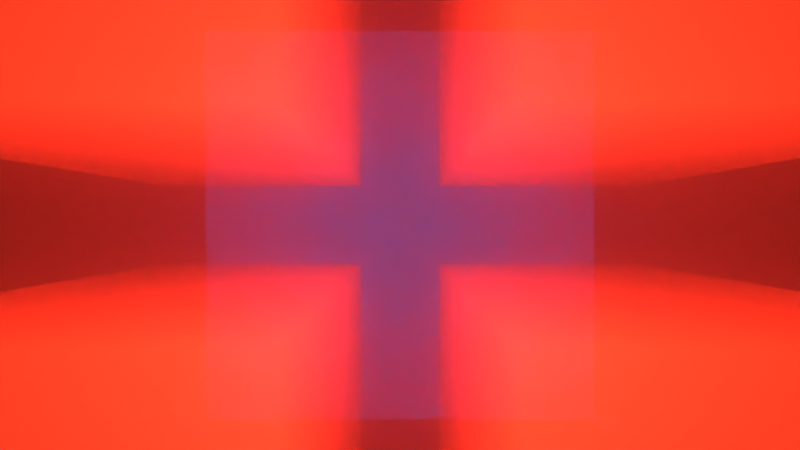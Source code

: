 # Source: Scifi_Infinite_Loop.blend  (saved by Blender 2.93.20; exported with 4.5.12 LTS)
import bpy
from mathutils import Matrix  # noqa: F401  (used for matrix-valued properties, if any)

bpy.ops.wm.read_factory_settings(use_empty=True)
scene = bpy.context.scene
scene.name = 'Scene'

# ---- collections
col_collection = bpy.data.collections.new('Collection'); scene.collection.children.link(col_collection)
col_run = bpy.data.collections.new('Run'); scene.collection.children.link(col_run)

# ---- images (referenced by path relative to the original .blend; pixels are not part of the script)
import os
ASSET_DIR = os.environ.get("B2B_ASSET_DIR", "")  # directory of the original .blend (textures are referenced by path, not embedded)
HERE = os.path.dirname(os.path.abspath(__file__))  # packed textures are extracted next to this script under _unpacked/

def load_image(name, relpath, width, height, colorspace="sRGB"):
    """Load a texture the original file referenced (path relative to the .blend, or extracted next to this script)."""
    p = next((c for c in (os.path.join(HERE, relpath), os.path.join(ASSET_DIR, relpath)) if relpath and os.path.exists(c)), "")
    if p:
        img = bpy.data.images.load(p, check_existing=True)
        img.name = name
    else:  # same state as the original file: an image datablock whose file is absent (Cycles renders it pink)
        img = bpy.data.images.new(name, width, height)
        img.source = "FILE"
        img.filepath = "//" + (relpath or name)
    img.colorspace_settings.name = colorspace
    return img
img_js_classic_2021_07_22_18_07_33_png = load_image('JS-Classic-2021-07-22-18-07-33.png', 'JS-Classic-2021-07-22-18-07-33.png', 1024, 1024, 'sRGB')
img_js_dotgrid_2021_07_22_18_08_26_png = load_image('JS-dotGrid-2021-07-22-18-08-26.png', 'JS-dotGrid-2021-07-22-18-08-26.png', 1024, 1024, 'sRGB')

# ---- materials (node trees are filled in below, after node groups)
mat_material_001 = bpy.data.materials.new('Material.001')
mat_material_001.surface_render_method = 'BLENDED'
mat_material_001.blend_method = 'BLEND'
mat_material_001.use_transparent_shadow = False
mat_material_002 = bpy.data.materials.new('Material.002')
mat_material_002.use_transparent_shadow = False
mat_material_003 = bpy.data.materials.new('Material.003')
mat_material_003.surface_render_method = 'BLENDED'
mat_material_003.blend_method = 'BLEND'
mat_material_003.use_transparent_shadow = False

# ---- material node trees
mat_material_001.use_nodes = True; mat_material_001.node_tree.nodes.clear()
_N = mat_material_001.node_tree.nodes; _L = mat_material_001.node_tree.links
n0 = _N.new('ShaderNodeOutputMaterial'); n0.name = 'Material Output'; n0.location = (917, 337)
n1 = _N.new('ShaderNodeMapping'); n1.name = 'Mapping.001'; n1.location = (-668, 318)
n1.width = 240
n2 = _N.new('ShaderNodeTexCoord'); n2.name = 'Texture Coordinate.001'; n2.location = (-868, 301)
n3 = _N.new('ShaderNodeTexImage'); n3.name = 'Image Texture.001'; n3.location = (-368, 289)
n3.image = img_js_classic_2021_07_22_18_07_33_png
n4 = _N.new('ShaderNodeBsdfTransparent'); n4.name = 'Transparent BSDF'; n4.location = (195, 209)
n5 = _N.new('ShaderNodeMixShader'); n5.name = 'Mix Shader'; n5.location = (637, 296)
n6 = _N.new('ShaderNodeEmission'); n6.name = 'Emission'; n6.location = (340, 75)
n6.inputs[1].default_value = 30.5
n7 = _N.new('ShaderNodeValToRGB'); n7.name = 'ColorRamp'; n7.location = (62, 5)
while len(n7.color_ramp.elements) > 1: n7.color_ramp.elements.remove(n7.color_ramp.elements[-1])
n7.color_ramp.elements[0].position = 0.0; n7.color_ramp.elements[0].color = (1.0, 0.0004373, 0.0, 1.0)
_e = n7.color_ramp.elements.new(1.0); _e.color = (1.0, 0.142, 0.04229, 1.0)
_L.new(n1.outputs[0], n3.inputs[0])
_L.new(n2.outputs[2], n1.inputs[0])
_L.new(n5.outputs[0], n0.inputs[0])
_L.new(n4.outputs[0], n5.inputs[1])
_L.new(n6.outputs[0], n5.inputs[2])
_L.new(n3.outputs[0], n5.inputs[0])
_L.new(n7.outputs[0], n6.inputs[0])
_L.new(n3.outputs[0], n7.inputs[0])
n0.is_active_output = True
mat_material_002.use_nodes = True; mat_material_002.node_tree.nodes.clear()
_N = mat_material_002.node_tree.nodes; _L = mat_material_002.node_tree.links
n0 = _N.new('ShaderNodeOutputMaterial'); n0.name = 'Material Output'; n0.location = (300, 300)
n1 = _N.new('ShaderNodeVolumePrincipled'); n1.name = 'Principled Volume'; n1.location = (-77, 282)
n1.inputs[2].default_value = 1.4
_L.new(n1.outputs[0], n0.inputs[1])
n0.is_active_output = True
mat_material_003.use_nodes = True; mat_material_003.node_tree.nodes.clear()
_N = mat_material_003.node_tree.nodes; _L = mat_material_003.node_tree.links
n0 = _N.new('ShaderNodeOutputMaterial'); n0.name = 'Material Output'; n0.location = (300, 300)
n1 = _N.new('ShaderNodeMapping'); n1.name = 'Mapping.001'; n1.location = (-1211, 301)
n1.width = 240
n2 = _N.new('ShaderNodeTexCoord'); n2.name = 'Texture Coordinate.001'; n2.location = (-1411, 284)
n3 = _N.new('ShaderNodeTexImage'); n3.name = 'Image Texture.001'; n3.location = (-911, 272)
n3.image = img_js_dotgrid_2021_07_22_18_08_26_png
n4 = _N.new('ShaderNodeBsdfTransparent'); n4.name = 'Transparent BSDF'; n4.location = (-349, 192)
n5 = _N.new('ShaderNodeMixShader'); n5.name = 'Mix Shader'; n5.location = (94, 279)
n6 = _N.new('ShaderNodeEmission'); n6.name = 'Emission'; n6.location = (-203, 58)
n6.inputs[1].default_value = 54.2
n7 = _N.new('ShaderNodeValToRGB'); n7.name = 'ColorRamp'; n7.location = (-481, -13)
while len(n7.color_ramp.elements) > 1: n7.color_ramp.elements.remove(n7.color_ramp.elements[-1])
n7.color_ramp.elements[0].position = 0.0; n7.color_ramp.elements[0].color = (0.0, 0.002967, 1.0, 1.0)
_e = n7.color_ramp.elements.new(1.0); _e.color = (0.0, 0.874, 1.0, 1.0)
_L.new(n1.outputs[0], n3.inputs[0])
_L.new(n2.outputs[2], n1.inputs[0])
_L.new(n4.outputs[0], n5.inputs[1])
_L.new(n6.outputs[0], n5.inputs[2])
_L.new(n3.outputs[0], n5.inputs[0])
_L.new(n7.outputs[0], n6.inputs[0])
_L.new(n3.outputs[0], n7.inputs[0])
_L.new(n5.outputs[0], n0.inputs[0])
n0.is_active_output = True

# ---- world
world_world = bpy.data.worlds.new('World'); scene.world = world_world
world_world.use_nodes = True; world_world.node_tree.nodes.clear()
_N = world_world.node_tree.nodes; _L = world_world.node_tree.links
n0 = _N.new('ShaderNodeOutputWorld'); n0.name = 'World Output'; n0.location = (300, 300)
n1 = _N.new('ShaderNodeBackground'); n1.name = 'Background'; n1.location = (10, 300)
n1.inputs[0].default_value = (0.0, 0.0, 0.0, 1.0)
_L.new(n1.outputs[0], n0.inputs[0])
n0.is_active_output = True
world_world.color = (0.05088, 0.05088, 0.05088)
world_world.use_sun_shadow = False
world_world.sun_shadow_jitter_overblur = 0.0

# ---- cameras
cam_camera_001 = bpy.data.cameras.new('Camera.001')
cam_camera_001.lens = 13.0

# ---- meshes
me_cube_001 = bpy.data.meshes.new('Cube.001')
me_cube_001.from_pydata([(-1.0, -1.0, -1.0), (-1.0, -1.0, 1.0), (-1.0, 1.0, -1.0), (-1.0, 1.0, 1.0), (1.0, -1.0, -1.0), (1.0, -1.0, 1.0), (1.0, 1.0, -1.0), (1.0, 1.0, 1.0)], [], [(0, 1, 3, 2), (2, 3, 7, 6), (6, 7, 5, 4), (4, 5, 1, 0), (2, 6, 4, 0), (7, 3, 1, 5)])
_uv = me_cube_001.uv_layers.new(name='UVMap')
_uv.uv.foreach_set('vector', [0.0, 0.0, 0.0, 1.0, 1.0, 1.0, 1.0, 0.0, 0.0, 0.0, 0.0, 1.0, 1.0, 1.0, 1.0, 0.0, 1.0, 0.0, 1.0, 1.0, 0.0, 1.0, 0.0, 0.0, 1.0, 0.0, 1.0, 1.0, 0.0, 1.0, 0.0, 0.0, 0.0, 1.0, 1.0, 1.0, 1.0, 0.0, 0.0, 0.0, 1.0, 1.0, 0.0, 1.0, 0.0, 0.0, 1.0, 0.0])
me_cube_001.materials.append(mat_material_001)
me_cube_001.use_remesh_fix_poles = True
me_cube_001.use_remesh_preserve_attributes = False
me_cube_001.use_mirror_vertex_groups = False
me_cube_001.update()
me_cube_026 = bpy.data.meshes.new('Cube.026')
me_cube_026.from_pydata([(-1.0, -1.0, -1.0), (-1.0, -1.0, 1.0), (-1.0, 1.0, -1.0), (-1.0, 1.0, 1.0), (1.0, -1.0, -1.0), (1.0, -1.0, 1.0), (1.0, 1.0, -1.0), (1.0, 1.0, 1.0)], [], [(0, 1, 3, 2), (2, 3, 7, 6), (6, 7, 5, 4), (4, 5, 1, 0), (2, 6, 4, 0), (7, 3, 1, 5)])
_uv = me_cube_026.uv_layers.new(name='UVMap')
_uv.uv.foreach_set('vector', [0.375, 0.0, 0.625, 0.0, 0.625, 0.25, 0.375, 0.25, 0.375, 0.25, 0.625, 0.25, 0.625, 0.5, 0.375, 0.5, 0.375, 0.5, 0.625, 0.5, 0.625, 0.75, 0.375, 0.75, 0.375, 0.75, 0.625, 0.75, 0.625, 1.0, 0.375, 1.0, 0.125, 0.5, 0.375, 0.5, 0.375, 0.75, 0.125, 0.75, 0.625, 0.5, 0.875, 0.5, 0.875, 0.75, 0.625, 0.75])
me_cube_026.materials.append(mat_material_002)
me_cube_026.use_remesh_fix_poles = True
me_cube_026.use_remesh_preserve_attributes = False
me_cube_026.use_mirror_vertex_groups = False
me_cube_026.update()
me_plane_001 = bpy.data.meshes.new('Plane.001')
me_plane_001.from_pydata([(-1.0, -1.0, 0.0), (1.0, -1.0, 0.0), (-1.0, 1.0, 0.0), (1.0, 1.0, 0.0)], [], [(0, 1, 3, 2)])
_uv = me_plane_001.uv_layers.new(name='UVMap')
_uv.uv.foreach_set('vector', [0.0, 0.0, 1.0, 0.0, 1.0, 1.0, 0.0, 1.0])
me_plane_001.materials.append(mat_material_003)
me_plane_001.use_remesh_fix_poles = True
me_plane_001.use_remesh_preserve_attributes = False
me_plane_001.use_mirror_vertex_groups = False
me_plane_001.update()

# ---- objects
ob_run = bpy.data.objects.new('Run', None)
ob_run_001 = bpy.data.objects.new('Run.001', None)
ob_camera = bpy.data.objects.new('Camera', cam_camera_001)
ob_cube = bpy.data.objects.new('Cube', me_cube_001)
ob_cube_001 = bpy.data.objects.new('Cube.001', me_cube_001)
ob_cube_002 = bpy.data.objects.new('Cube.002', me_cube_001)
ob_cube_003 = bpy.data.objects.new('Cube.003', me_cube_001)
ob_cube_004 = bpy.data.objects.new('Cube.004', me_cube_001)
ob_cube_005 = bpy.data.objects.new('Cube.005', me_cube_001)
ob_cube_006 = bpy.data.objects.new('Cube.006', me_cube_001)
ob_cube_007 = bpy.data.objects.new('Cube.007', me_cube_001)
ob_cube_008 = bpy.data.objects.new('Cube.008', me_cube_001)
ob_cube_009 = bpy.data.objects.new('Cube.009', me_cube_001)
ob_cube_010 = bpy.data.objects.new('Cube.010', me_cube_001)
ob_cube_011 = bpy.data.objects.new('Cube.011', me_cube_001)
ob_cube_012 = bpy.data.objects.new('Cube.012', me_cube_001)
ob_cube_013 = bpy.data.objects.new('Cube.013', me_cube_001)
ob_cube_014 = bpy.data.objects.new('Cube.014', me_cube_001)
ob_cube_015 = bpy.data.objects.new('Cube.015', me_cube_001)
ob_cube_016 = bpy.data.objects.new('Cube.016', me_cube_001)
ob_cube_017 = bpy.data.objects.new('Cube.017', me_cube_001)
ob_cube_018 = bpy.data.objects.new('Cube.018', me_cube_001)
ob_cube_019 = bpy.data.objects.new('Cube.019', me_cube_001)
ob_cube_020 = bpy.data.objects.new('Cube.020', me_cube_026)
ob_plane = bpy.data.objects.new('Plane', me_plane_001)
ob_plane_001 = bpy.data.objects.new('Plane.001', me_plane_001)
ob_plane_002 = bpy.data.objects.new('Plane.002', me_plane_001)
ob_plane_003 = bpy.data.objects.new('Plane.003', me_plane_001)
ob_plane_008 = bpy.data.objects.new('Plane.008', me_plane_001)

# ---- transforms, parenting, visibility, modifiers, constraints
ob_run.location = (0.0, 16.0, 0.0)
ob_run.instance_type = 'COLLECTION'
ob_run.lineart.crease_threshold = 0.0
ob_run_001.location = (0.0, 32.0, 0.0)
ob_run_001.instance_type = 'COLLECTION'
ob_run_001.lineart.crease_threshold = 0.0
ob_camera.location = (0.0, -7.936, 0.0)
ob_camera.rotation_euler = (1.571, 0.0002984, -0.0)
ob_camera.lineart.crease_threshold = 0.0
ob_cube.location = (1.4, -6.0, -1.4)
ob_cube.lineart.crease_threshold = 0.0
ob_cube_001.location = (-1.4, -6.0, -1.4)
ob_cube_001.lineart.crease_threshold = 0.0
ob_cube_002.location = (-1.4, -6.0, 1.4)
ob_cube_002.lineart.crease_threshold = 0.0
ob_cube_003.location = (1.4, -6.0, 1.4)
ob_cube_003.lineart.crease_threshold = 0.0
ob_cube_004.location = (1.4, -3.0, -1.4)
ob_cube_004.lineart.crease_threshold = 0.0
ob_cube_005.location = (-1.4, -3.0, -1.4)
ob_cube_005.lineart.crease_threshold = 0.0
ob_cube_006.location = (-1.4, -3.0, 1.4)
ob_cube_006.lineart.crease_threshold = 0.0
ob_cube_007.location = (1.4, -3.0, 1.4)
ob_cube_007.lineart.crease_threshold = 0.0
ob_cube_008.location = (1.4, 0.0, -1.4)
ob_cube_008.lineart.crease_threshold = 0.0
ob_cube_009.location = (-1.4, 0.0, -1.4)
ob_cube_009.lineart.crease_threshold = 0.0
ob_cube_010.location = (-1.4, 0.0, 1.4)
ob_cube_010.lineart.crease_threshold = 0.0
ob_cube_011.location = (1.4, 0.0, 1.4)
ob_cube_011.lineart.crease_threshold = 0.0
ob_cube_012.location = (1.4, 3.0, -1.4)
ob_cube_012.lineart.crease_threshold = 0.0
ob_cube_013.location = (-1.4, 3.0, -1.4)
ob_cube_013.lineart.crease_threshold = 0.0
ob_cube_014.location = (-1.4, 3.0, 1.4)
ob_cube_014.lineart.crease_threshold = 0.0
ob_cube_015.location = (1.4, 3.0, 1.4)
ob_cube_015.lineart.crease_threshold = 0.0
ob_cube_016.location = (1.4, 6.0, -1.4)
ob_cube_016.lineart.crease_threshold = 0.0
ob_cube_017.location = (-1.4, 6.0, -1.4)
ob_cube_017.lineart.crease_threshold = 0.0
ob_cube_018.location = (-1.4, 6.0, 1.4)
ob_cube_018.lineart.crease_threshold = 0.0
ob_cube_019.location = (1.4, 6.0, 1.4)
ob_cube_019.lineart.crease_threshold = 0.0
ob_cube_020.location = (0.0, 0.0, 0.0)
ob_cube_020.scale = (8.0, 8.0, 8.0)
ob_cube_020.display_type = 'WIRE'
ob_cube_020.lineart.crease_threshold = 0.0
ob_plane.location = (0.0, -4.5, 0.0)
ob_plane.rotation_euler = (1.571, -0.0, 0.0)
ob_plane.scale = (2.31, 2.31, 2.31)
ob_plane.lineart.crease_threshold = 0.0
ob_plane_001.location = (0.0, -1.5, 0.0)
ob_plane_001.rotation_euler = (1.571, -0.0, 0.0)
ob_plane_001.scale = (2.31, 2.31, 2.31)
ob_plane_001.lineart.crease_threshold = 0.0
ob_plane_002.location = (0.0, 1.5, 0.0)
ob_plane_002.rotation_euler = (1.571, -0.0, 0.0)
ob_plane_002.scale = (2.31, 2.31, 2.31)
ob_plane_002.lineart.crease_threshold = 0.0
ob_plane_003.location = (0.0, 4.5, 0.0)
ob_plane_003.rotation_euler = (1.571, -0.0, 0.0)
ob_plane_003.scale = (2.31, 2.31, 2.31)
ob_plane_003.lineart.crease_threshold = 0.0
ob_plane_008.location = (0.0, 7.5, 0.0)
ob_plane_008.rotation_euler = (1.571, -0.0, 0.0)
ob_plane_008.scale = (2.31, 2.31, 2.31)
ob_plane_008.lineart.crease_threshold = 0.0
ob_run.instance_collection = col_run
ob_run_001.instance_collection = col_run

# ---- collection membership
col_collection.objects.link(ob_run)
col_collection.objects.link(ob_run_001)
col_collection.objects.link(ob_camera)
col_run.objects.link(ob_cube)
col_run.objects.link(ob_cube_001)
col_run.objects.link(ob_cube_002)
col_run.objects.link(ob_cube_003)
col_run.objects.link(ob_cube_004)
col_run.objects.link(ob_cube_005)
col_run.objects.link(ob_cube_006)
col_run.objects.link(ob_cube_007)
col_run.objects.link(ob_cube_008)
col_run.objects.link(ob_cube_009)
col_run.objects.link(ob_cube_010)
col_run.objects.link(ob_cube_011)
col_run.objects.link(ob_cube_012)
col_run.objects.link(ob_cube_013)
col_run.objects.link(ob_cube_014)
col_run.objects.link(ob_cube_015)
col_run.objects.link(ob_cube_016)
col_run.objects.link(ob_cube_017)
col_run.objects.link(ob_cube_018)
col_run.objects.link(ob_cube_019)
col_run.objects.link(ob_cube_020)
col_run.objects.link(ob_plane)
col_run.objects.link(ob_plane_001)
col_run.objects.link(ob_plane_002)
col_run.objects.link(ob_plane_003)
col_run.objects.link(ob_plane_008)

# ---- scene / render settings (as saved in the file)
scene.camera = ob_camera
scene.frame_start = 1; scene.frame_end = 250; scene.frame_set(1)
scene.render.engine = 'BLENDER_EEVEE_NEXT'
scene.render.image_settings.file_format = 'FFMPEG'
scene.render.image_settings.color_mode = 'RGB'
scene.render.use_border = True
scene.cycles.use_denoising = False
scene.cycles.samples = 128
scene.cycles.sampling_pattern = 'TABULATED_SOBOL'
scene.cycles.use_adaptive_sampling = False
scene.cycles.use_light_tree = False
scene.eevee.taa_render_samples = 128
scene.eevee.use_gtao = True
scene.eevee.use_raytracing = True
scene.view_settings.look = 'High Contrast'
scene.view_settings.view_transform = 'Standard'
scene.view_settings.gamma = 0.9
bpy.context.view_layer.update()
